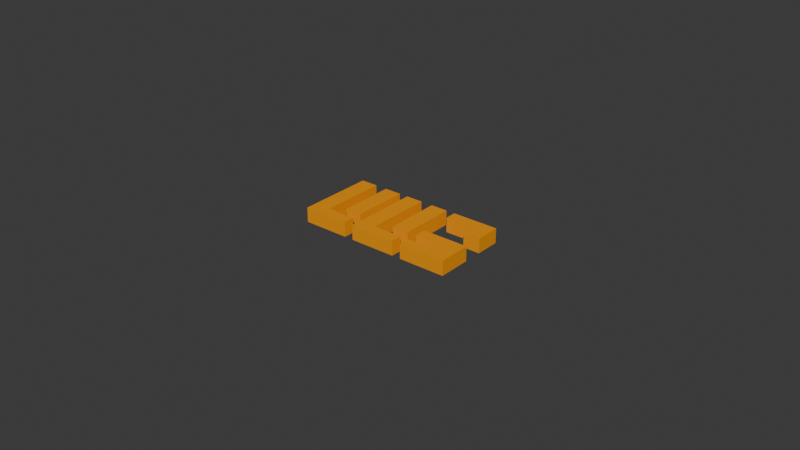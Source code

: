 # Source: lilis.blend  (saved by Blender 5.1.30; exported with 4.5.12 LTS)
import bpy
from mathutils import Matrix  # noqa: F401  (used for matrix-valued properties, if any)

bpy.ops.wm.read_factory_settings(use_empty=True)
scene = bpy.context.scene
scene.name = 'Scene'

# ---- collections
col_collection = bpy.data.collections.new('Collection'); scene.collection.children.link(col_collection)
col_logo_lilis1_svg = bpy.data.collections.new('logo_lilis1.svg'); scene.collection.children.link(col_logo_lilis1_svg)

# ---- materials (node trees are filled in below, after node groups)
mat_svgmat_002 = bpy.data.materials.new('SVGMat.002')
mat_svgmat_002.diffuse_color = (0.9131, 0.3278, 0.004777, 1.0)

# ---- material node trees
mat_svgmat_002.use_nodes = True; mat_svgmat_002.node_tree.nodes.clear()
_N = mat_svgmat_002.node_tree.nodes; _L = mat_svgmat_002.node_tree.links
n0 = _N.new('ShaderNodeBsdfDiffuse'); n0.name = 'Diffuse BSDF'; n0.location = (0, 0)
n0.inputs[0].default_value = (0.9131, 0.3278, 0.004777, 0.0)
n1 = _N.new('ShaderNodeOutputMaterial'); n1.name = 'Material Output'; n1.location = (170, 0)
_L.new(n0.outputs[0], n1.inputs[0])
n1.is_active_output = True

# ---- world
world_world = bpy.data.worlds.new('World'); scene.world = world_world
world_world.use_nodes = True; world_world.node_tree.nodes.clear()
_N = world_world.node_tree.nodes; _L = world_world.node_tree.links
n0 = _N.new('ShaderNodeOutputWorld'); n0.name = 'World Output'; n0.location = (200, 100)
n1 = _N.new('ShaderNodeBackground'); n1.name = 'Background'; n1.location = (-200, 100)
n1.inputs[0].default_value = (0.05088, 0.05088, 0.05088, 1.0)
_L.new(n1.outputs[0], n0.inputs[0])
n0.is_active_output = True
world_world.color = (0.05088, 0.05088, 0.05088)
world_world.sun_shadow_jitter_overblur = 0.0

# ---- meshes
me_path1 = bpy.data.meshes.new('path1')
me_path1.from_pydata([(0.03581, 0.0237, 0.0), (0.03581, 0.02005, 0.0), (0.0452, 0.02005, 0.0), (0.0452, 0.01662, 0.0), (0.03572, 0.01662, 0.0), (0.03572, 0.01298, 0.0), (0.05083, 0.01298, 0.0), (0.05083, 0.0237, 0.0), (0.0, 0.03784, 0.0), (0.0, 0.01298, 0.0), (0.01501, 0.01298, 0.0), (0.01501, 0.01662, 0.0), (0.00553, 0.01662, 0.0), (0.00553, 0.03784, 0.0), (0.009472, 0.03784, 0.0), (0.009472, 0.01983, 0.0), (0.015, 0.01983, 0.0), (0.015, 0.03784, 0.0), (0.0179, 0.03784, 0.0), (0.0179, 0.01298, 0.0), (0.03291, 0.01298, 0.0), (0.03291, 0.01662, 0.0), (0.02343, 0.01662, 0.0), (0.02343, 0.03784, 0.0), (0.02738, 0.03784, 0.0), (0.02738, 0.01983, 0.0), (0.03291, 0.01983, 0.0), (0.03291, 0.03784, 0.0), (0.03581, 0.03784, 0.0), (0.03581, 0.03419, 0.0), (0.04529, 0.03419, 0.0), (0.04529, 0.02977, 0.0), (0.05083, 0.02977, 0.0), (0.05083, 0.03784, 0.0), (0.03581, 0.0237, 0.004729), (0.03581, 0.02005, 0.004729), (0.0452, 0.02005, 0.004729), (0.0452, 0.01662, 0.004729), (0.03572, 0.01662, 0.004729), (0.03572, 0.01298, 0.004729), (0.05083, 0.01298, 0.004729), (0.05083, 0.0237, 0.004729), (0.0, 0.03784, 0.004729), (0.0, 0.01298, 0.004729), (0.01501, 0.01298, 0.004729), (0.01501, 0.01662, 0.004729), (0.00553, 0.01662, 0.004729), (0.00553, 0.03784, 0.004729), (0.009472, 0.03784, 0.004729), (0.009472, 0.01983, 0.004729), (0.015, 0.01983, 0.004729), (0.015, 0.03784, 0.004729), (0.0179, 0.03784, 0.004729), (0.0179, 0.01298, 0.004729), (0.03291, 0.01298, 0.004729), (0.03291, 0.01662, 0.004729), (0.02343, 0.01662, 0.004729), (0.02343, 0.03784, 0.004729), (0.02738, 0.03784, 0.004729), (0.02738, 0.01983, 0.004729), (0.03291, 0.01983, 0.004729), (0.03291, 0.03784, 0.004729), (0.03581, 0.03784, 0.004729), (0.03581, 0.03419, 0.004729), (0.04529, 0.03419, 0.004729), (0.04529, 0.02977, 0.004729), (0.05083, 0.02977, 0.004729), (0.05083, 0.03784, 0.004729)], [], [(9, 8, 13), (9, 13, 12), (15, 14, 17), (15, 17, 16), (9, 12, 11), (9, 11, 10), (19, 18, 23), (19, 23, 22), (25, 24, 27), (25, 27, 26), (19, 22, 21), (19, 21, 20), (29, 28, 33), (29, 33, 30), (30, 33, 32), (31, 30, 32), (1, 0, 7), (1, 7, 2), (2, 7, 6), (3, 2, 6), (5, 4, 3), (5, 3, 6), (43, 47, 42), (43, 46, 47), (49, 51, 48), (49, 50, 51), (43, 45, 46), (43, 44, 45), (53, 57, 52), (53, 56, 57), (59, 61, 58), (59, 60, 61), (53, 55, 56), (53, 54, 55), (63, 67, 62), (63, 64, 67), (64, 66, 67), (65, 66, 64), (35, 41, 34), (35, 36, 41), (36, 40, 41), (37, 40, 36), (39, 37, 38), (39, 40, 37), (17, 14, 48, 51), (32, 33, 67, 66), (27, 24, 58, 61), (3, 4, 38, 37), (15, 16, 50, 49), (30, 31, 65, 64), (25, 26, 60, 59), (5, 6, 40, 39), (16, 17, 51, 50), (31, 32, 66, 65), (26, 27, 61, 60), (0, 1, 35, 34), (11, 12, 46, 45), (21, 22, 56, 55), (9, 10, 44, 43), (7, 0, 34, 41), (19, 20, 54, 53), (10, 11, 45, 44), (1, 2, 36, 35), (8, 9, 43, 42), (20, 21, 55, 54), (18, 19, 53, 52), (28, 29, 63, 62), (13, 8, 42, 47), (23, 18, 52, 57), (6, 7, 41, 40), (33, 28, 62, 67), (2, 3, 37, 36), (12, 13, 47, 46), (29, 30, 64, 63), (22, 23, 57, 56), (14, 15, 49, 48), (24, 25, 59, 58), (4, 5, 39, 38)])
_uv = me_path1.uv_layers.new(name='UVMap')
_uv.uv.foreach_set('vector', [0.2727, 0.0, 0.2424, 0.0, 0.3939, 0.0, 0.2727, 0.0, 0.3939, 0.0, 0.3636, 0.0, 0.4545, 0.0, 0.4242, 0.0, 0.5152, 0.0, 0.4545, 0.0, 0.5152, 0.0, 0.4848, 0.0, 0.2727, 0.0, 0.3636, 0.0, 0.3333, 0.0, 0.2727, 0.0, 0.3333, 0.0, 0.303, 0.0, 0.5758, 0.0, 0.5455, 0.0, 0.697, 0.0, 0.5758, 0.0, 0.697, 0.0, 0.6667, 0.0, 0.7576, 0.0, 0.7273, 0.0, 0.8182, 0.0, 0.7576, 0.0, 0.8182, 0.0, 0.7879, 0.0, 0.5758, 0.0, 0.6667, 0.0, 0.6364, 0.0, 0.5758, 0.0, 0.6364, 0.0, 0.6061, 0.0, 0.8788, 0.0, 0.8485, 0.0, 1.0, 0.0, 0.8788, 0.0, 1.0, 0.0, 0.9091, 0.0, 0.9091, 0.0, 1.0, 0.0, 0.9697, 0.0, 0.9394, 0.0, 0.9091, 0.0, 0.9697, 0.0, 0.0303, 0.0, 0.0, 0.0, 0.2121, 0.0, 0.0303, 0.0, 0.2121, 0.0, 0.06061, 0.0, 0.06061, 0.0, 0.2121, 0.0, 0.1818, 0.0, 0.09091, 0.0, 0.06061, 0.0, 0.1818, 0.0, 0.1515, 0.0, 0.1212, 0.0, 0.09091, 0.0, 0.1515, 0.0, 0.09091, 0.0, 0.1818, 0.0, 0.2727, 0.0, 0.3939, 0.0, 0.2424, 0.0, 0.2727, 0.0, 0.3636, 0.0, 0.3939, 0.0, 0.4545, 0.0, 0.5152, 0.0, 0.4242, 0.0, 0.4545, 0.0, 0.4848, 0.0, 0.5152, 0.0, 0.2727, 0.0, 0.3333, 0.0, 0.3636, 0.0, 0.2727, 0.0, 0.303, 0.0, 0.3333, 0.0, 0.5758, 0.0, 0.697, 0.0, 0.5455, 0.0, 0.5758, 0.0, 0.6667, 0.0, 0.697, 0.0, 0.7576, 0.0, 0.8182, 0.0, 0.7273, 0.0, 0.7576, 0.0, 0.7879, 0.0, 0.8182, 0.0, 0.5758, 0.0, 0.6364, 0.0, 0.6667, 0.0, 0.5758, 0.0, 0.6061, 0.0, 0.6364, 0.0, 0.8788, 0.0, 1.0, 0.0, 0.8485, 0.0, 0.8788, 0.0, 0.9091, 0.0, 1.0, 0.0, 0.9091, 0.0, 0.9697, 0.0, 1.0, 0.0, 0.9394, 0.0, 0.9697, 0.0, 0.9091, 0.0, 0.0303, 0.0, 0.2121, 0.0, 0.0, 0.0, 0.0303, 0.0, 0.06061, 0.0, 0.2121, 0.0, 0.06061, 0.0, 0.1818, 0.0, 0.2121, 0.0, 0.09091, 0.0, 0.1818, 0.0, 0.06061, 0.0, 0.1515, 0.0, 0.09091, 0.0, 0.1212, 0.0, 0.1515, 0.0, 0.1818, 0.0, 0.09091, 0.0, 0.5152, 0.0, 0.4242, 0.0, 0.4242, 0.0, 0.5152, 0.0, 0.9697, 0.0, 1.0, 0.0, 1.0, 0.0, 0.9697, 0.0, 0.8182, 0.0, 0.7273, 0.0, 0.7273, 0.0, 0.8182, 0.0, 0.09091, 0.0, 0.1212, 0.0, 0.1212, 0.0, 0.09091, 0.0, 0.4545, 0.0, 0.4848, 0.0, 0.4848, 0.0, 0.4545, 0.0, 0.9091, 0.0, 0.9394, 0.0, 0.9394, 0.0, 0.9091, 0.0, 0.7576, 0.0, 0.7879, 0.0, 0.7879, 0.0, 0.7576, 0.0, 0.1515, 0.0, 0.1818, 0.0, 0.1818, 0.0, 0.1515, 0.0, 0.4848, 0.0, 0.5152, 0.0, 0.5152, 0.0, 0.4848, 0.0, 0.9394, 0.0, 0.9697, 0.0, 0.9697, 0.0, 0.9394, 0.0, 0.7879, 0.0, 0.8182, 0.0, 0.8182, 0.0, 0.7879, 0.0, 0.0, 0.0, 0.0303, 0.0, 0.0303, 0.0, 0.0, 0.0, 0.3333, 0.0, 0.3636, 0.0, 0.3636, 0.0, 0.3333, 0.0, 0.6364, 0.0, 0.6667, 0.0, 0.6667, 0.0, 0.6364, 0.0, 0.2727, 0.0, 0.303, 0.0, 0.303, 0.0, 0.2727, 0.0, 0.2121, 0.0, 0.0, 0.0, 0.0, 0.0, 0.2121, 0.0, 0.5758, 0.0, 0.6061, 0.0, 0.6061, 0.0, 0.5758, 0.0, 0.303, 0.0, 0.3333, 0.0, 0.3333, 0.0, 0.303, 0.0, 0.0303, 0.0, 0.06061, 0.0, 0.06061, 0.0, 0.0303, 0.0, 0.2424, 0.0, 0.2727, 0.0, 0.2727, 0.0, 0.2424, 0.0, 0.6061, 0.0, 0.6364, 0.0, 0.6364, 0.0, 0.6061, 0.0, 0.5455, 0.0, 0.5758, 0.0, 0.5758, 0.0, 0.5455, 0.0, 0.8485, 0.0, 0.8788, 0.0, 0.8788, 0.0, 0.8485, 0.0, 0.3939, 0.0, 0.2424, 0.0, 0.2424, 0.0, 0.3939, 0.0, 0.697, 0.0, 0.5455, 0.0, 0.5455, 0.0, 0.697, 0.0, 0.1818, 0.0, 0.2121, 0.0, 0.2121, 0.0, 0.1818, 0.0, 1.0, 0.0, 0.8485, 0.0, 0.8485, 0.0, 1.0, 0.0, 0.06061, 0.0, 0.09091, 0.0, 0.09091, 0.0, 0.06061, 0.0, 0.3636, 0.0, 0.3939, 0.0, 0.3939, 0.0, 0.3636, 0.0, 0.8788, 0.0, 0.9091, 0.0, 0.9091, 0.0, 0.8788, 0.0, 0.6667, 0.0, 0.697, 0.0, 0.697, 0.0, 0.6667, 0.0, 0.4242, 0.0, 0.4545, 0.0, 0.4545, 0.0, 0.4242, 0.0, 0.7273, 0.0, 0.7576, 0.0, 0.7576, 0.0, 0.7273, 0.0, 0.1212, 0.0, 0.1515, 0.0, 0.1515, 0.0, 0.1212, 0.0])
me_path1.materials.append(mat_svgmat_002)
me_path1.auto_texspace = False
me_path1.update()

# ---- objects
ob_path1 = bpy.data.objects.new('path1', me_path1)

# ---- transforms, parenting, visibility, modifiers, constraints
ob_path1.location = (0.0, 0.0, 0.0)

# ---- collection membership
col_logo_lilis1_svg.objects.link(ob_path1)

# ---- scene / render settings (as saved in the file)
scene.frame_start = 1; scene.frame_end = 250; scene.frame_set(1)
scene.render.engine = 'BLENDER_EEVEE_NEXT'
scene.render.bake_bias = 0.0
scene.render.bake_samples = 0
scene.cycles.sampling_pattern = 'TABULATED_SOBOL'
scene.eevee.use_volume_custom_range = False
bpy.context.view_layer.update()

# ---- added for rendering (the .blend has no active camera and no usable light): camera, sun
cam_auto = bpy.data.cameras.new('AutoCamera')
cam_auto.lens = 50.0
cam_auto.sensor_width = 36.0
cam_auto.clip_end = 1000.0
ob_auto_camera = bpy.data.objects.new('AutoCamera', cam_auto)
scene.collection.objects.link(ob_auto_camera)
ob_auto_camera.location = (0.210458, -0.196647, 0.1504)
ob_auto_camera.rotation_euler = (1.09748, -7.21219e-08, 0.694738)
scene.camera = ob_auto_camera
light_auto_sun = bpy.data.lights.new('AutoSun', 'SUN')
light_auto_sun.energy = 3.0
light_auto_sun.angle = 0.0523599
ob_auto_sun = bpy.data.objects.new('AutoSun', light_auto_sun)
scene.collection.objects.link(ob_auto_sun)
ob_auto_sun.rotation_euler = (0.872665, 0.174533, 0.523599)
bpy.context.view_layer.update()
